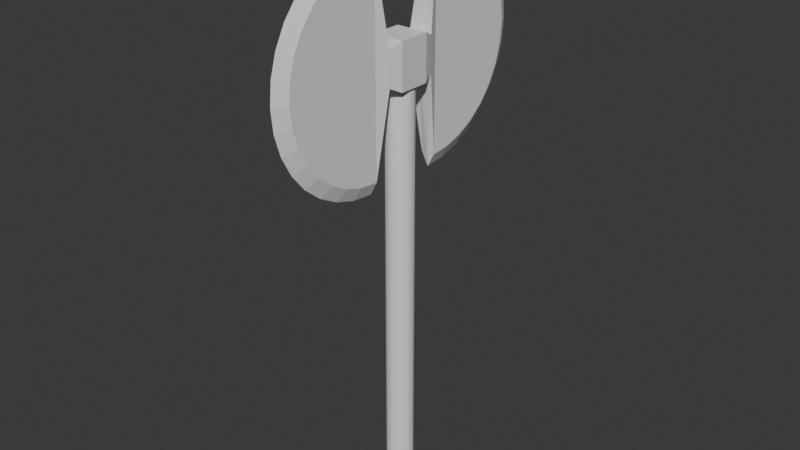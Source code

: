 # Source: DoubleHeadedAxe.blend  (saved by Blender 5.2.45; exported with 4.5.12 LTS)
import bpy
from mathutils import Matrix  # noqa: F401  (used for matrix-valued properties, if any)

bpy.ops.wm.read_factory_settings(use_empty=True)
scene = bpy.context.scene
scene.name = 'Scene'

# ---- collections
col_collection = bpy.data.collections.new('Collection'); scene.collection.children.link(col_collection)
col_doubleheadedaxe = bpy.data.collections.new('DoubleHeadedAxe'); col_collection.children.link(col_doubleheadedaxe)

# ---- materials (node trees are filled in below, after node groups)
mat_material = bpy.data.materials.new('Material')
mat_material.alpha_threshold = 0.0
mat_material.use_backface_culling_lightprobe_volume = False
mat_material.roughness = 0.5
mat_material.line_color = (0.0, 0.0, 0.0, 1.0)

# ---- material node trees
mat_material.use_nodes = True; mat_material.node_tree.nodes.clear()
_N = mat_material.node_tree.nodes; _L = mat_material.node_tree.links
n0 = _N.new('ShaderNodeOutputMaterial'); n0.name = 'Material Output'; n0.location = (200, 100)
n1 = _N.new('ShaderNodeBsdfPrincipled'); n1.name = 'Principled BSDF'; n1.location = (-200, 100)
n1.inputs[10].default_value = 0.005
_L.new(n1.outputs[0], n0.inputs[0])
n0.is_active_output = True

# ---- world
world_world = bpy.data.worlds.new('World'); scene.world = world_world
world_world.use_nodes = True; world_world.node_tree.nodes.clear()
_N = world_world.node_tree.nodes; _L = world_world.node_tree.links
n0 = _N.new('ShaderNodeOutputWorld'); n0.name = 'World Output'; n0.location = (200, 100)
n1 = _N.new('ShaderNodeBackground'); n1.name = 'Background'; n1.location = (-200, 100)
n1.inputs[0].default_value = (0.05088, 0.05088, 0.05088, 1.0)
_L.new(n1.outputs[0], n0.inputs[0])
n0.is_active_output = True
world_world.color = (0.05088, 0.05088, 0.05088)
world_world.sun_shadow_jitter_overblur = 0.0

# ---- meshes
me_cube = bpy.data.meshes.new('Cube')
me_cube.from_pydata([(1.0, 1.0, -1.0), (-1.0, 1.0, -1.0), (1.0, 1.0, 1.0), (-1.0, -1.0, -1.0), (-1.0, -1.0, 1.0), (1.0, -1.0, 1.0), (1.0, -1.0, -1.0), (-1.0, 1.0, 1.0), (0.7425, 1.736, -0.7425), (-0.7425, 1.736, -0.7425), (0.7425, 1.736, 0.7425), (-0.7425, -1.736, -0.7425), (-0.7425, -1.736, 0.7425), (0.7425, -1.736, 0.7425), (0.7425, -1.736, -0.7425), (-0.7425, 1.736, 0.7425), (0.0, 1.736, -0.7425), (0.0, -1.736, 0.7425), (0.0, -1.736, -0.7425), (0.0, 1.736, 0.7425), (-0.4351, -8.793, -1.286e-07), (0.4351, -8.793, -1.552e-07), (-0.4351, -8.672, -0.8594), (0.4351, -8.672, -0.8594), (-0.4351, -8.314, -1.686), (0.4351, -8.314, -1.686), (-0.4351, -7.732, -2.447), (0.4351, -7.732, -2.447), (-0.4351, -6.95, -3.115), (0.4351, -6.95, -3.115), (-0.4351, -5.996, -3.663), (0.4351, -5.996, -3.663), (-0.4351, -4.908, -4.07), (0.4351, -4.908, -4.07), (-0.4351, -3.728, -4.32), (0.4351, -3.728, -4.32), (-0.4351, -2.5, -4.405), (0.4351, -2.5, -4.405), (-0.4351, -2.5, 4.405), (0.4351, -2.5, 4.405), (-0.4351, -3.728, 4.32), (0.4351, -3.728, 4.32), (-0.4351, -4.908, 4.07), (0.4351, -4.908, 4.07), (-0.4351, -5.996, 3.663), (0.4351, -5.996, 3.663), (-0.4351, -6.95, 3.115), (0.4351, -6.95, 3.115), (-0.4351, -7.732, 2.447), (0.4351, -7.732, 2.447), (-0.4351, -8.314, 1.686), (0.4351, -8.314, 1.686), (-0.4351, -8.672, 0.8594), (0.4351, -8.672, 0.8594), (6.244e-07, -9.643, -1.911e-14), (5.515e-07, -9.506, -0.9755), (4.574e-07, -9.099, -1.913), (3.457e-07, -8.439, -2.778), (2.208e-07, -7.551, -3.536), (8.732e-08, -6.468, -4.157), (-4.949e-08, -5.233, -4.619), (-1.844e-07, -3.894, -4.904), (-3.122e-07, -2.5, -5.0), (3.122e-07, -2.5, 5.0), (4.28e-07, -3.894, 4.904), (5.274e-07, -5.233, 4.619), (6.065e-07, -6.468, 4.157), (6.623e-07, -7.551, 3.536), (6.927e-07, -8.439, 2.778), (6.964e-07, -9.099, 1.913), (6.734e-07, -9.506, 0.9755), (0.4351, 8.793, -1.552e-07), (-0.4351, 8.793, -1.286e-07), (0.4351, 8.672, -0.8594), (-0.4351, 8.672, -0.8594), (0.4351, 8.314, -1.686), (-0.4351, 8.314, -1.686), (0.4351, 7.732, -2.447), (-0.4351, 7.732, -2.447), (0.4351, 6.95, -3.115), (-0.4351, 6.95, -3.115), (0.4351, 5.996, -3.663), (-0.4351, 5.996, -3.663), (0.4351, 4.908, -4.07), (-0.4351, 4.908, -4.07), (0.4351, 3.728, -4.32), (-0.4351, 3.728, -4.32), (0.4351, 2.5, -4.405), (-0.4351, 2.5, -4.405), (0.4351, 2.5, 4.405), (-0.4351, 2.5, 4.405), (0.4351, 3.728, 4.32), (-0.4351, 3.728, 4.32), (0.4351, 4.908, 4.07), (-0.4351, 4.908, 4.07), (0.4351, 5.996, 3.663), (-0.4351, 5.996, 3.663), (0.4351, 6.95, 3.115), (-0.4351, 6.95, 3.115), (0.4351, 7.732, 2.447), (-0.4351, 7.732, 2.447), (0.4351, 8.314, 1.686), (-0.4351, 8.314, 1.686), (0.4351, 8.672, 0.8594), (-0.4351, 8.672, 0.8594), (0.0, 9.643, 0.0), (-6.091e-08, 9.506, -0.9755), (-1.195e-07, 9.099, -1.913), (-1.735e-07, 8.439, -2.778), (-2.208e-07, 7.551, -3.536), (-2.596e-07, 6.468, -4.157), (-2.885e-07, 5.233, -4.619), (-3.062e-07, 3.894, -4.904), (-3.122e-07, 2.5, -5.0), (3.122e-07, 2.5, 5.0), (3.062e-07, 3.894, 4.904), (2.885e-07, 5.233, 4.619), (2.596e-07, 6.468, 4.157), (2.208e-07, 7.551, 3.536), (1.735e-07, 8.439, 2.778), (1.195e-07, 9.099, 1.913), (6.091e-08, 9.506, 0.9755), (0.0, 0.8571, -19.0), (0.0, 0.8571, -1.0), (0.1672, 0.8407, -19.0), (0.1672, 0.8407, -1.0), (0.328, 0.7919, -19.0), (0.328, 0.7919, -1.0), (0.4762, 0.7127, -19.0), (0.4762, 0.7127, -1.0), (0.6061, 0.6061, -19.0), (0.6061, 0.6061, -1.0), (0.7127, 0.4762, -19.0), (0.7127, 0.4762, -1.0), (0.7919, 0.328, -19.0), (0.7919, 0.328, -1.0), (0.8407, 0.1672, -19.0), (0.8407, 0.1672, -1.0), (0.8571, 0.0, -19.0), (0.8571, 0.0, -1.0), (0.8407, -0.1672, -19.0), (0.8407, -0.1672, -1.0), (0.7919, -0.328, -19.0), (0.7919, -0.328, -1.0), (0.7127, -0.4762, -19.0), (0.7127, -0.4762, -1.0), (0.6061, -0.6061, -19.0), (0.6061, -0.6061, -1.0), (0.4762, -0.7127, -19.0), (0.4762, -0.7127, -1.0), (0.328, -0.7919, -19.0), (0.328, -0.7919, -1.0), (0.1672, -0.8407, -19.0), (0.1672, -0.8407, -1.0), (0.0, -0.8571, -19.0), (0.0, -0.8571, -1.0), (-0.1672, -0.8407, -19.0), (-0.1672, -0.8407, -1.0), (-0.328, -0.7919, -19.0), (-0.328, -0.7919, -1.0), (-0.4762, -0.7127, -19.0), (-0.4762, -0.7127, -1.0), (-0.6061, -0.6061, -19.0), (-0.6061, -0.6061, -1.0), (-0.7127, -0.4762, -19.0), (-0.7127, -0.4762, -1.0), (-0.7919, -0.328, -19.0), (-0.7919, -0.328, -1.0), (-0.8407, -0.1672, -19.0), (-0.8407, -0.1672, -1.0), (-0.8571, 0.0, -19.0), (-0.8571, 0.0, -1.0), (-0.8407, 0.1672, -19.0), (-0.8407, 0.1672, -1.0), (-0.7919, 0.328, -19.0), (-0.7919, 0.328, -1.0), (-0.7127, 0.4762, -19.0), (-0.7127, 0.4762, -1.0), (-0.6061, 0.6061, -19.0), (-0.6061, 0.6061, -1.0), (-0.4762, 0.7127, -19.0), (-0.4762, 0.7127, -1.0), (-0.328, 0.7919, -19.0), (-0.328, 0.7919, -1.0), (-0.1672, 0.8407, -19.0), (-0.1672, 0.8407, -1.0)], [], [(3, 4, 7, 1), (2, 7, 4, 5), (0, 2, 5, 6), (1, 0, 6, 3), (8, 10, 2, 0), (11, 12, 4, 3), (13, 14, 6, 5), (15, 9, 1, 7), (9, 16, 8, 0, 1), (12, 17, 13, 5, 4), (14, 18, 11, 3, 6), (113, 87, 8, 16), (87, 89, 10, 8), (36, 38, 12, 11), (39, 37, 14, 13), (90, 88, 9, 15), (63, 39, 13, 17), (62, 36, 11, 18), (114, 90, 15, 19), (89, 114, 19, 10), (37, 62, 18, 14), (38, 63, 17, 12), (88, 113, 16, 9), (10, 19, 15, 7, 2), (54, 55, 23, 21), (55, 56, 25, 23), (56, 57, 27, 25), (57, 58, 29, 27), (58, 59, 31, 29), (59, 60, 33, 31), (60, 61, 35, 33), (61, 62, 37, 35), (63, 64, 41, 39), (64, 65, 43, 41), (65, 66, 45, 43), (66, 67, 47, 45), (67, 68, 49, 47), (23, 25, 27, 29, 31, 33, 35, 37, 39, 41, 43, 45, 47, 49, 51, 53, 21), (69, 70, 53, 51), (70, 54, 21, 53), (20, 52, 50, 48, 46, 44, 42, 40, 38, 36, 34, 32, 30, 28, 26, 24, 22), (52, 20, 54, 70), (50, 52, 70, 69), (68, 69, 51, 49), (46, 48, 68, 67), (44, 46, 67, 66), (42, 44, 66, 65), (40, 42, 65, 64), (38, 40, 64, 63), (34, 36, 62, 61), (32, 34, 61, 60), (30, 32, 60, 59), (28, 30, 59, 58), (26, 28, 58, 57), (24, 26, 57, 56), (22, 24, 56, 55), (20, 22, 55, 54), (48, 50, 69, 68), (105, 106, 74, 72), (106, 107, 76, 74), (107, 108, 78, 76), (108, 109, 80, 78), (109, 110, 82, 80), (110, 111, 84, 82), (111, 112, 86, 84), (112, 113, 88, 86), (114, 115, 92, 90), (115, 116, 94, 92), (116, 117, 96, 94), (117, 118, 98, 96), (118, 119, 100, 98), (74, 76, 78, 80, 82, 84, 86, 88, 90, 92, 94, 96, 98, 100, 102, 104, 72), (120, 121, 104, 102), (121, 105, 72, 104), (71, 103, 101, 99, 97, 95, 93, 91, 89, 87, 85, 83, 81, 79, 77, 75, 73), (103, 71, 105, 121), (101, 103, 121, 120), (119, 120, 102, 100), (97, 99, 119, 118), (95, 97, 118, 117), (93, 95, 117, 116), (91, 93, 116, 115), (89, 91, 115, 114), (85, 87, 113, 112), (83, 85, 112, 111), (81, 83, 111, 110), (79, 81, 110, 109), (77, 79, 109, 108), (75, 77, 108, 107), (73, 75, 107, 106), (71, 73, 106, 105), (99, 101, 120, 119), (122, 123, 125, 124), (124, 125, 127, 126), (126, 127, 129, 128), (128, 129, 131, 130), (130, 131, 133, 132), (132, 133, 135, 134), (134, 135, 137, 136), (136, 137, 139, 138), (138, 139, 141, 140), (140, 141, 143, 142), (142, 143, 145, 144), (144, 145, 147, 146), (146, 147, 149, 148), (148, 149, 151, 150), (150, 151, 153, 152), (152, 153, 155, 154), (154, 155, 157, 156), (156, 157, 159, 158), (158, 159, 161, 160), (160, 161, 163, 162), (162, 163, 165, 164), (164, 165, 167, 166), (166, 167, 169, 168), (168, 169, 171, 170), (170, 171, 173, 172), (172, 173, 175, 174), (174, 175, 177, 176), (176, 177, 179, 178), (178, 179, 181, 180), (180, 181, 183, 182), (182, 183, 185, 184), (184, 185, 123, 122), (122, 124, 126, 128, 130, 132, 134, 136, 138, 140, 142, 144, 146, 148, 150, 152, 154, 156, 158, 160, 162, 164, 166, 168, 170, 172, 174, 176, 178, 180, 182, 184)])
me_cube.polygons.foreach_set('material_index', [0, 0, 0, 0, 0, 0, 0, 0, 0, 0, 0, 0, 0, 0, 0, 0, 0, 0, 0, 0, 0, 0, 0, 0, 1, 1, 1, 1, 1, 1, 1, 1, 1, 1, 1, 1, 1, 1, 1, 1, 1, 1, 1, 1, 1, 1, 1, 1, 1, 1, 1, 1, 1, 1, 1, 1, 1, 1, 1, 1, 1, 1, 1, 1, 1, 1, 1, 1, 1, 1, 1, 1, 1, 1, 1, 1, 1, 1, 1, 1, 1, 1, 1, 1, 1, 1, 1, 1, 1, 1, 1, 1, 1, 1, 1, 1, 1, 1, 1, 1, 1, 1, 1, 1, 1, 1, 1, 1, 1, 1, 1, 1, 1, 1, 1, 1, 1, 1, 1, 1, 1, 1, 1, 1, 1])
_uv = me_cube.uv_layers.new(name='UVMap')
_uv.uv.foreach_set('vector', [0.375, 0.0, 0.625, 0.0, 0.625, 0.25, 0.375, 0.25, 0.625, 0.5, 0.875, 0.5, 0.875, 0.75, 0.625, 0.75, 0.375, 0.5, 0.625, 0.5, 0.625, 0.75, 0.375, 0.75, 0.125, 0.5, 0.375, 0.5, 0.375, 0.75, 0.125, 0.75, 0.4072, 0.4678, 0.5928, 0.4678, 0.625, 0.5, 0.375, 0.5, 0.4072, 0.9678, 0.5928, 0.9678, 0.625, 1.0, 0.375, 1.0, 0.5928, 0.7822, 0.4072, 0.7822, 0.375, 0.75, 0.625, 0.75, 0.5928, 0.2822, 0.4072, 0.2822, 0.375, 0.25, 0.625, 0.25, 0.4072, 0.2822, 0.4072, 0.375, 0.4072, 0.4678, 0.375, 0.5, 0.375, 0.25, 0.5928, 0.9678, 0.5928, 0.875, 0.5928, 0.7822, 0.625, 0.75, 0.625, 1.0, 0.4072, 0.7822, 0.4072, 0.875, 0.4072, 0.9678, 0.375, 1.0, 0.375, 0.75, 0.4444, 0.375, 0.4444, 0.4306, 0.4072, 0.4678, 0.4072, 0.375, 0.4444, 0.4306, 0.5556, 0.4306, 0.5928, 0.4678, 0.4072, 0.4678, 0.4444, 0.9306, 0.5556, 0.9306, 0.5928, 0.9678, 0.4072, 0.9678, 0.5556, 0.8194, 0.4444, 0.8194, 0.4072, 0.7822, 0.5928, 0.7822, 0.5556, 0.3194, 0.4444, 0.3194, 0.4072, 0.2822, 0.5928, 0.2822, 0.5556, 0.875, 0.5556, 0.8194, 0.5928, 0.7822, 0.5928, 0.875, 0.4444, 0.875, 0.4444, 0.9306, 0.4072, 0.9678, 0.4072, 0.875, 0.5556, 0.375, 0.5556, 0.3194, 0.5928, 0.2822, 0.5928, 0.375, 0.5556, 0.4306, 0.5556, 0.375, 0.5928, 0.375, 0.5928, 0.4678, 0.4444, 0.8194, 0.4444, 0.875, 0.4072, 0.875, 0.4072, 0.7822, 0.5556, 0.9306, 0.5556, 0.875, 0.5928, 0.875, 0.5928, 0.9678, 0.4444, 0.3194, 0.4444, 0.375, 0.4072, 0.375, 0.4072, 0.2822, 0.5928, 0.4678, 0.5928, 0.375, 0.5928, 0.2822, 0.625, 0.25, 0.625, 0.5, 1.0, 0.75, 0.9688, 0.75, 0.9688, 1.0, 1.0, 1.0, 0.9688, 0.75, 0.9375, 0.75, 0.9375, 1.0, 0.9688, 1.0, 0.9375, 0.75, 0.9062, 0.75, 0.9062, 1.0, 0.9375, 1.0, 0.9062, 0.75, 0.875, 0.75, 0.875, 1.0, 0.9062, 1.0, 0.875, 0.75, 0.8438, 0.75, 0.8438, 1.0, 0.875, 1.0, 0.8438, 0.75, 0.8125, 0.75, 0.8125, 1.0, 0.8438, 1.0, 0.8125, 0.75, 0.7812, 0.75, 0.7812, 1.0, 0.8125, 1.0, 0.7812, 0.75, 0.75, 0.75, 0.75, 1.0, 0.7812, 1.0, 0.25, 0.75, 0.2188, 0.75, 0.2188, 1.0, 0.25, 1.0, 0.2188, 0.75, 0.1875, 0.75, 0.1875, 1.0, 0.2188, 1.0, 0.1875, 0.75, 0.1562, 0.75, 0.1562, 1.0, 0.1875, 1.0, 0.1562, 0.75, 0.125, 0.75, 0.125, 1.0, 0.1562, 1.0, 0.125, 0.75, 0.09375, 0.75, 0.09375, 1.0, 0.125, 1.0, 0.2968, 0.4854, 0.3418, 0.4717, 0.3833, 0.4496, 0.4197, 0.4197, 0.4496, 0.3833, 0.4717, 0.3418, 0.4854, 0.2968, 0.49, 0.25, 0.01, 0.25, 0.01461, 0.2968, 0.02827, 0.3418, 0.05045, 0.3833, 0.08029, 0.4197, 0.1167, 0.4496, 0.1582, 0.4717, 0.2032, 0.4854, 0.25, 0.49, 0.0625, 0.75, 0.03125, 0.75, 0.03125, 1.0, 0.0625, 1.0, 0.03125, 0.75, 0.0, 0.75, 0.0, 1.0, 0.03125, 1.0, 0.75, 0.49, 0.7032, 0.4854, 0.6582, 0.4717, 0.6167, 0.4496, 0.5803, 0.4197, 0.5504, 0.3833, 0.5283, 0.3418, 0.5146, 0.2968, 0.51, 0.25, 0.99, 0.25, 0.9854, 0.2968, 0.9717, 0.3418, 0.9496, 0.3833, 0.9197, 0.4197, 0.8833, 0.4496, 0.8418, 0.4717, 0.7968, 0.4854, 0.03125, 0.5, 0.0, 0.5, 0.0, 0.75, 0.03125, 0.75, 0.0625, 0.5, 0.03125, 0.5, 0.03125, 0.75, 0.0625, 0.75, 0.09375, 0.75, 0.0625, 0.75, 0.0625, 1.0, 0.09375, 1.0, 0.125, 0.5, 0.09375, 0.5, 0.09375, 0.75, 0.125, 0.75, 0.1562, 0.5, 0.125, 0.5, 0.125, 0.75, 0.1562, 0.75, 0.1875, 0.5, 0.1562, 0.5, 0.1562, 0.75, 0.1875, 0.75, 0.2188, 0.5, 0.1875, 0.5, 0.1875, 0.75, 0.2188, 0.75, 0.25, 0.5, 0.2188, 0.5, 0.2188, 0.75, 0.25, 0.75, 0.7812, 0.5, 0.75, 0.5, 0.75, 0.75, 0.7812, 0.75, 0.8125, 0.5, 0.7812, 0.5, 0.7812, 0.75, 0.8125, 0.75, 0.8438, 0.5, 0.8125, 0.5, 0.8125, 0.75, 0.8438, 0.75, 0.875, 0.5, 0.8438, 0.5, 0.8438, 0.75, 0.875, 0.75, 0.9062, 0.5, 0.875, 0.5, 0.875, 0.75, 0.9062, 0.75, 0.9375, 0.5, 0.9062, 0.5, 0.9062, 0.75, 0.9375, 0.75, 0.9688, 0.5, 0.9375, 0.5, 0.9375, 0.75, 0.9688, 0.75, 1.0, 0.5, 0.9688, 0.5, 0.9688, 0.75, 1.0, 0.75, 0.09375, 0.5, 0.0625, 0.5, 0.0625, 0.75, 0.09375, 0.75, 1.0, 0.75, 0.9688, 0.75, 0.9688, 1.0, 1.0, 1.0, 0.9688, 0.75, 0.9375, 0.75, 0.9375, 1.0, 0.9688, 1.0, 0.9375, 0.75, 0.9062, 0.75, 0.9062, 1.0, 0.9375, 1.0, 0.9062, 0.75, 0.875, 0.75, 0.875, 1.0, 0.9062, 1.0, 0.875, 0.75, 0.8438, 0.75, 0.8438, 1.0, 0.875, 1.0, 0.8438, 0.75, 0.8125, 0.75, 0.8125, 1.0, 0.8438, 1.0, 0.8125, 0.75, 0.7812, 0.75, 0.7812, 1.0, 0.8125, 1.0, 0.7812, 0.75, 0.75, 0.75, 0.75, 1.0, 0.7812, 1.0, 0.25, 0.75, 0.2188, 0.75, 0.2188, 1.0, 0.25, 1.0, 0.2188, 0.75, 0.1875, 0.75, 0.1875, 1.0, 0.2188, 1.0, 0.1875, 0.75, 0.1562, 0.75, 0.1562, 1.0, 0.1875, 1.0, 0.1562, 0.75, 0.125, 0.75, 0.125, 1.0, 0.1562, 1.0, 0.125, 0.75, 0.09375, 0.75, 0.09375, 1.0, 0.125, 1.0, 0.2968, 0.4854, 0.3418, 0.4717, 0.3833, 0.4496, 0.4197, 0.4197, 0.4496, 0.3833, 0.4717, 0.3418, 0.4854, 0.2968, 0.49, 0.25, 0.01, 0.25, 0.01461, 0.2968, 0.02827, 0.3418, 0.05045, 0.3833, 0.08029, 0.4197, 0.1167, 0.4496, 0.1582, 0.4717, 0.2032, 0.4854, 0.25, 0.49, 0.0625, 0.75, 0.03125, 0.75, 0.03125, 1.0, 0.0625, 1.0, 0.03125, 0.75, 0.0, 0.75, 0.0, 1.0, 0.03125, 1.0, 0.75, 0.49, 0.7032, 0.4854, 0.6582, 0.4717, 0.6167, 0.4496, 0.5803, 0.4197, 0.5504, 0.3833, 0.5283, 0.3418, 0.5146, 0.2968, 0.51, 0.25, 0.99, 0.25, 0.9854, 0.2968, 0.9717, 0.3418, 0.9496, 0.3833, 0.9197, 0.4197, 0.8833, 0.4496, 0.8418, 0.4717, 0.7968, 0.4854, 0.03125, 0.5, 0.0, 0.5, 0.0, 0.75, 0.03125, 0.75, 0.0625, 0.5, 0.03125, 0.5, 0.03125, 0.75, 0.0625, 0.75, 0.09375, 0.75, 0.0625, 0.75, 0.0625, 1.0, 0.09375, 1.0, 0.125, 0.5, 0.09375, 0.5, 0.09375, 0.75, 0.125, 0.75, 0.1562, 0.5, 0.125, 0.5, 0.125, 0.75, 0.1562, 0.75, 0.1875, 0.5, 0.1562, 0.5, 0.1562, 0.75, 0.1875, 0.75, 0.2188, 0.5, 0.1875, 0.5, 0.1875, 0.75, 0.2188, 0.75, 0.25, 0.5, 0.2188, 0.5, 0.2188, 0.75, 0.25, 0.75, 0.7812, 0.5, 0.75, 0.5, 0.75, 0.75, 0.7812, 0.75, 0.8125, 0.5, 0.7812, 0.5, 0.7812, 0.75, 0.8125, 0.75, 0.8438, 0.5, 0.8125, 0.5, 0.8125, 0.75, 0.8438, 0.75, 0.875, 0.5, 0.8438, 0.5, 0.8438, 0.75, 0.875, 0.75, 0.9062, 0.5, 0.875, 0.5, 0.875, 0.75, 0.9062, 0.75, 0.9375, 0.5, 0.9062, 0.5, 0.9062, 0.75, 0.9375, 0.75, 0.9688, 0.5, 0.9375, 0.5, 0.9375, 0.75, 0.9688, 0.75, 1.0, 0.5, 0.9688, 0.5, 0.9688, 0.75, 1.0, 0.75, 0.09375, 0.5, 0.0625, 0.5, 0.0625, 0.75, 0.09375, 0.75, 1.0, 0.5, 1.0, 1.0, 0.9688, 1.0, 0.9688, 0.5, 0.9688, 0.5, 0.9688, 1.0, 0.9375, 1.0, 0.9375, 0.5, 0.9375, 0.5, 0.9375, 1.0, 0.9062, 1.0, 0.9062, 0.5, 0.9062, 0.5, 0.9062, 1.0, 0.875, 1.0, 0.875, 0.5, 0.875, 0.5, 0.875, 1.0, 0.8438, 1.0, 0.8438, 0.5, 0.8438, 0.5, 0.8438, 1.0, 0.8125, 1.0, 0.8125, 0.5, 0.8125, 0.5, 0.8125, 1.0, 0.7812, 1.0, 0.7812, 0.5, 0.7812, 0.5, 0.7812, 1.0, 0.75, 1.0, 0.75, 0.5, 0.75, 0.5, 0.75, 1.0, 0.7188, 1.0, 0.7188, 0.5, 0.7188, 0.5, 0.7188, 1.0, 0.6875, 1.0, 0.6875, 0.5, 0.6875, 0.5, 0.6875, 1.0, 0.6562, 1.0, 0.6562, 0.5, 0.6562, 0.5, 0.6562, 1.0, 0.625, 1.0, 0.625, 0.5, 0.625, 0.5, 0.625, 1.0, 0.5938, 1.0, 0.5938, 0.5, 0.5938, 0.5, 0.5938, 1.0, 0.5625, 1.0, 0.5625, 0.5, 0.5625, 0.5, 0.5625, 1.0, 0.5312, 1.0, 0.5312, 0.5, 0.5312, 0.5, 0.5312, 1.0, 0.5, 1.0, 0.5, 0.5, 0.5, 0.5, 0.5, 1.0, 0.4688, 1.0, 0.4688, 0.5, 0.4688, 0.5, 0.4688, 1.0, 0.4375, 1.0, 0.4375, 0.5, 0.4375, 0.5, 0.4375, 1.0, 0.4062, 1.0, 0.4062, 0.5, 0.4062, 0.5, 0.4062, 1.0, 0.375, 1.0, 0.375, 0.5, 0.375, 0.5, 0.375, 1.0, 0.3438, 1.0, 0.3438, 0.5, 0.3438, 0.5, 0.3438, 1.0, 0.3125, 1.0, 0.3125, 0.5, 0.3125, 0.5, 0.3125, 1.0, 0.2812, 1.0, 0.2812, 0.5, 0.2812, 0.5, 0.2812, 1.0, 0.25, 1.0, 0.25, 0.5, 0.25, 0.5, 0.25, 1.0, 0.2188, 1.0, 0.2188, 0.5, 0.2188, 0.5, 0.2188, 1.0, 0.1875, 1.0, 0.1875, 0.5, 0.1875, 0.5, 0.1875, 1.0, 0.1562, 1.0, 0.1562, 0.5, 0.1562, 0.5, 0.1562, 1.0, 0.125, 1.0, 0.125, 0.5, 0.125, 0.5, 0.125, 1.0, 0.09375, 1.0, 0.09375, 0.5, 0.09375, 0.5, 0.09375, 1.0, 0.0625, 1.0, 0.0625, 0.5, 0.0625, 0.5, 0.0625, 1.0, 0.03125, 1.0, 0.03125, 0.5, 0.03125, 0.5, 0.03125, 1.0, 0.0, 1.0, 0.0, 0.5, 0.75, 0.49, 0.7968, 0.4854, 0.8418, 0.4717, 0.8833, 0.4496, 0.9197, 0.4197, 0.9496, 0.3833, 0.9717, 0.3418, 0.9854, 0.2968, 0.99, 0.25, 0.9854, 0.2032, 0.9717, 0.1582, 0.9496, 0.1167, 0.9197, 0.08029, 0.8833, 0.05045, 0.8418, 0.02827, 0.7968, 0.01461, 0.75, 0.01, 0.7032, 0.01461, 0.6582, 0.02827, 0.6167, 0.05045, 0.5803, 0.08029, 0.5504, 0.1167, 0.5283, 0.1582, 0.5146, 0.2032, 0.51, 0.25, 0.5146, 0.2968, 0.5283, 0.3418, 0.5504, 0.3833, 0.5803, 0.4197, 0.6167, 0.4496, 0.6582, 0.4717, 0.7032, 0.4854])
me_cube.materials.append(mat_material)
me_cube.materials.append(None)
me_cube.use_mirror_vertex_groups = False
me_cube.update()

# ---- objects
ob_double_headed_axe = bpy.data.objects.new('Double Headed Axe', me_cube)

# ---- transforms, parenting, visibility, modifiers, constraints
ob_double_headed_axe.location = (0.0, 0.0, 1.0)
ob_double_headed_axe.scale = (0.04113, 0.04113, 0.05876)
ob_double_headed_axe.lock_rotations_4d = False
ob_double_headed_axe.empty_display_type = 'ARROWS'
ob_double_headed_axe.lineart.crease_threshold = 0.0

# ---- collection membership
col_doubleheadedaxe.objects.link(ob_double_headed_axe)

# ---- scene / render settings (as saved in the file)
scene.frame_start = 1; scene.frame_end = 250; scene.frame_set(0)
scene.render.engine = 'BLENDER_EEVEE_NEXT'
scene.render.bake_bias = 0.0
scene.render.bake_samples = 0
scene.render.compositor_device = 'GPU'
scene.eevee.use_volume_custom_range = False
scene.eevee.fast_gi_thickness_near = 0.1
scene.eevee.fast_gi_thickness_far = 0.0
scene.eevee.ray_tracing_options.screen_trace_thickness = 0.1
bpy.context.view_layer.update()

# ---- added for rendering (the .blend has no active camera and no usable light): camera, sun
cam_auto = bpy.data.cameras.new('AutoCamera')
cam_auto.lens = 50.0
cam_auto.sensor_width = 36.0
cam_auto.clip_end = 1000.0
ob_auto_camera = bpy.data.objects.new('AutoCamera', cam_auto)
scene.collection.objects.link(ob_auto_camera)
ob_auto_camera.location = (1.49903, -1.79884, 1.78789)
ob_auto_camera.rotation_euler = (1.09748, -7.21219e-08, 0.694738)
scene.camera = ob_auto_camera
light_auto_sun = bpy.data.lights.new('AutoSun', 'SUN')
light_auto_sun.energy = 3.0
light_auto_sun.angle = 0.0523599
ob_auto_sun = bpy.data.objects.new('AutoSun', light_auto_sun)
scene.collection.objects.link(ob_auto_sun)
ob_auto_sun.rotation_euler = (0.872665, 0.174533, 0.523599)
bpy.context.view_layer.update()
